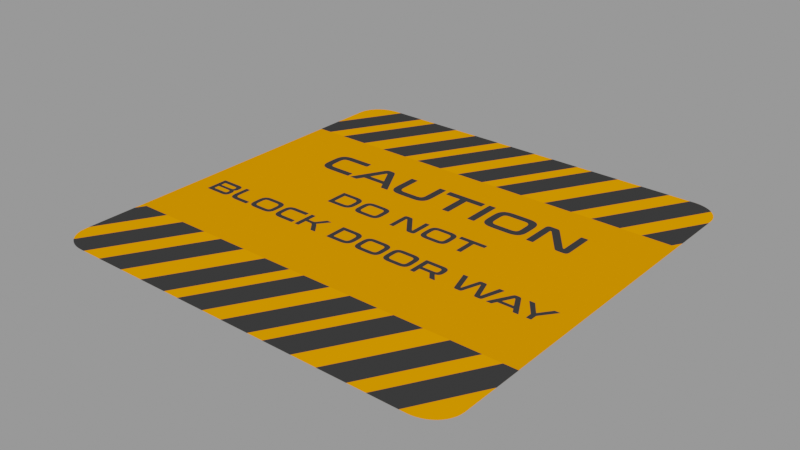 # Source: blockd.blend  (saved by Blender 2.90.8; exported with 4.5.12 LTS)
import bpy
from mathutils import Matrix  # noqa: F401  (used for matrix-valued properties, if any)

bpy.ops.wm.read_factory_settings(use_empty=True)
scene = bpy.context.scene
scene.name = 'main'

# ---- images (referenced by path relative to the original .blend; pixels are not part of the script)
import os
ASSET_DIR = os.environ.get("B2B_ASSET_DIR", "")  # directory of the original .blend (textures are referenced by path, not embedded)
HERE = os.path.dirname(os.path.abspath(__file__))  # packed textures are extracted next to this script under _unpacked/

def load_image(name, relpath, width, height, colorspace="sRGB"):
    """Load a texture the original file referenced (path relative to the .blend, or extracted next to this script)."""
    p = next((c for c in (os.path.join(HERE, relpath), os.path.join(ASSET_DIR, relpath)) if relpath and os.path.exists(c)), "")
    if p:
        img = bpy.data.images.load(p, check_existing=True)
        img.name = name
    else:  # same state as the original file: an image datablock whose file is absent (Cycles renders it pink)
        img = bpy.data.images.new(name, width, height)
        img.source = "FILE"
        img.filepath = "//" + (relpath or name)
    img.colorspace_settings.name = colorspace
    return img
img_block_door_png = load_image('block door.png', '_unpacked/block_door.b79c49e6.png', 2000, 2000, 'sRGB')

# ---- materials (node trees are filled in below, after node groups)
mat_block_door = bpy.data.materials.new('block door')
mat_block_door.surface_render_method = 'BLENDED'
mat_block_door.blend_method = 'BLEND'
mat_block_door.use_transparent_shadow = False

# ---- node groups
ng_wear_texture_002 = bpy.data.node_groups.new('wear texture.002', 'ShaderNodeTree')
_s = ng_wear_texture_002.interface.new_socket(name='Value', in_out='OUTPUT', socket_type='NodeSocketFloat')
_s.min_value = 0.0
_s.max_value = 0.0
_s = ng_wear_texture_002.interface.new_socket(name='Vector', in_out='INPUT', socket_type='NodeSocketVector')
_s.min_value = 0.0
_s.max_value = -3.403e+38
_s = ng_wear_texture_002.interface.new_socket(name='grunge', in_out='INPUT', socket_type='NodeSocketFloat')
_s.default_value = -6.0
_s.min_value = -6.0
_s.max_value = 3.0
_s = ng_wear_texture_002.interface.new_socket(name='scale', in_out='INPUT', socket_type='NodeSocketFloat')
_s.default_value = 0.6
_s.min_value = 0.2
_s.max_value = 1.0
_s = ng_wear_texture_002.interface.new_socket(name='Location', in_out='INPUT', socket_type='NodeSocketVector')
_s.subtype = 'TRANSLATION'
_s.default_value = (1.0, 1.0, 1.0)
_s.min_value = 0.0
_s.max_value = 0.0
_N = ng_wear_texture_002.nodes; _L = ng_wear_texture_002.links
n0 = _N.new('ShaderNodeTexNoise'); n0.name = 'Musgrave Texture'; n0.location = (38, -6)
n0.width = 150
n0.normalize = False
n0.inputs[2].default_value = 0.05
n0.inputs[3].default_value = 14.0
n0.inputs[4].default_value = 1.0
n0.inputs[5].default_value = 1.73
n1 = _N.new('NodeGroupOutput'); n1.name = 'Group Output'; n1.location = (552, 0)
n2 = _N.new('ShaderNodeMath'); n2.name = 'Math.001'; n2.location = (362, -31)
n2.operation = 'SUBTRACT'
n2.use_clamp = True
n2.inputs[2].default_value = 0.0
n3 = _N.new('ShaderNodeMapping'); n3.name = 'Mapping'; n3.location = (-362, 31)
n3.width = 240
n4 = _N.new('NodeGroupInput'); n4.name = 'Group Input'; n4.location = (-817, -166)
_L.new(n4.outputs[0], n3.inputs[0])
_L.new(n2.outputs[0], n1.inputs[0])
_L.new(n3.outputs[0], n0.inputs[0])
_L.new(n0.outputs[0], n2.inputs[0])
_L.new(n4.outputs[1], n2.inputs[1])
_L.new(n4.outputs[2], n3.inputs[3])
_L.new(n4.outputs[3], n3.inputs[1])
n1.is_active_output = True

# ---- material node trees
mat_block_door.use_nodes = True; mat_block_door.node_tree.nodes.clear()
_N = mat_block_door.node_tree.nodes; _L = mat_block_door.node_tree.links
n0 = _N.new('ShaderNodeBsdfPrincipled'); n0.name = 'Principled BSDF'; n0.location = (0, 300)
n0.distribution = 'GGX'
n0.subsurface_method = 'BURLEY'
n0.inputs[3].default_value = 1.45
n0.inputs[13].default_value = 0.0
n0.inputs[27].default_value = (0.0, 0.0, 0.0, 1.0)
n0.inputs[28].default_value = 1.0
n1 = _N.new('ShaderNodeOutputMaterial'); n1.name = 'Material Output'; n1.location = (714, 305)
n2 = _N.new('ShaderNodeMixShader'); n2.name = 'Mix Shader'; n2.location = (494, 292)
n3 = _N.new('ShaderNodeTexImage'); n3.name = 'Image Texture'; n3.location = (-524, 259)
n3.image = img_block_door_png
n3.extension = 'CLIP'
n4 = _N.new('ShaderNodeTexCoord'); n4.name = 'Texture Coordinate'; n4.location = (-468, 600)
n5 = _N.new('ShaderNodeGroup'); n5.name = 'Group'; n5.location = (-179, 600)
n5.node_tree = ng_wear_texture_002
n5.inputs[1].default_value = -6.0
n5.inputs[2].default_value = 0.6
n5.inputs[3].default_value = (1.0, 1.0, 1.0)
n6 = _N.new('ShaderNodeBsdfTransparent'); n6.name = 'Transparent BSDF'; n6.location = (274, 230)
_L.new(n3.outputs[0], n0.inputs[0])
_L.new(n3.outputs[1], n0.inputs[4])
_L.new(n0.outputs[0], n2.inputs[2])
_L.new(n2.outputs[0], n1.inputs[0])
_L.new(n6.outputs[0], n2.inputs[1])
_L.new(n4.outputs[3], n5.inputs[0])
_L.new(n5.outputs[0], n2.inputs[0])
n1.is_active_output = True

# ---- meshes
me_block_door_003 = bpy.data.meshes.new('block door.003')
me_block_door_003.from_pydata([(-1.289, -1.289, 0.03667), (1.289, -1.289, 0.03667), (-1.289, 1.289, 0.03667), (1.289, 1.289, 0.03667)], [], [(0, 1, 3, 2)])
_uv = me_block_door_003.uv_layers.new(name='UVMap')
_uv.uv.foreach_set('vector', [0.0, 0.0, 1.0, 0.0, 1.0, 1.0, 0.0, 1.0])
me_block_door_003.materials.append(mat_block_door)
me_block_door_003.use_remesh_fix_poles = True
me_block_door_003.use_remesh_preserve_attributes = False
me_block_door_003.use_mirror_vertex_groups = False
me_block_door_003.update()

# ---- objects
ob_block_door_001 = bpy.data.objects.new('block door.001', me_block_door_003)

# ---- transforms, parenting, visibility, modifiers, constraints
ob_block_door_001.location = (0.0, 0.0, 0.01937)
ob_block_door_001.display_type = 'SOLID'
ob_block_door_001.lineart.crease_threshold = 0.0

# ---- collection membership
scene.collection.objects.link(ob_block_door_001)

# ---- scene / render settings (as saved in the file)
scene.frame_start = 1; scene.frame_end = 250; scene.frame_set(1)
scene.render.engine = 'BLENDER_EEVEE_NEXT'
scene.render.image_settings.exr_codec = 'NONE'
scene.render.simplify_subdivision_render = 0
scene.render.simplify_child_particles_render = 0.0
scene.cycles.use_denoising = False
scene.cycles.samples = 128
scene.cycles.sampling_pattern = 'TABULATED_SOBOL'
scene.cycles.use_adaptive_sampling = False
scene.cycles.use_light_tree = False
scene.view_settings.view_transform = 'Filmic'
bpy.context.view_layer.update()

# ---- added for rendering (the .blend has no active camera and no usable light): camera, sun + grey world if the file has none
cam_auto = bpy.data.cameras.new('AutoCamera')
cam_auto.lens = 50.0
cam_auto.sensor_width = 36.0
cam_auto.clip_end = 1000.0
ob_auto_camera = bpy.data.objects.new('AutoCamera', cam_auto)
scene.collection.objects.link(ob_auto_camera)
ob_auto_camera.location = (3.37317, -4.0478, 2.75457)
ob_auto_camera.rotation_euler = (1.09748, -7.21219e-08, 0.694738)
scene.camera = ob_auto_camera
light_auto_sun = bpy.data.lights.new('AutoSun', 'SUN')
light_auto_sun.energy = 3.0
light_auto_sun.angle = 0.0523599
ob_auto_sun = bpy.data.objects.new('AutoSun', light_auto_sun)
scene.collection.objects.link(ob_auto_sun)
ob_auto_sun.rotation_euler = (0.872665, 0.174533, 0.523599)
if scene.world is None:
    world_auto = bpy.data.worlds.new('AutoWorld')
    world_auto.color = (0.3, 0.3, 0.3)
    scene.world = world_auto
bpy.context.view_layer.update()
